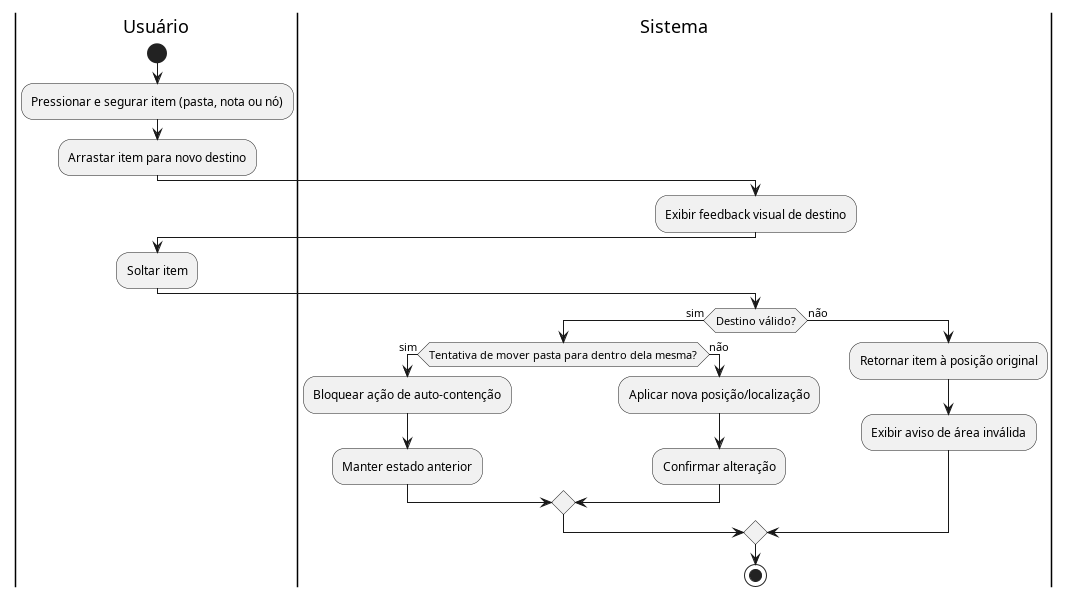

The diagram above was rendered by PlantUML. Its source (embedded in the PNG):
@startuml diagrama_UC08

|Usuário|
start
:Pressionar e segurar item (pasta, nota ou nó);
:Arrastar item para novo destino;

|Sistema|
:Exibir feedback visual de destino;
|Usuário|
:Soltar item;

|Sistema|
if (Destino válido?) then (sim)
  if (Tentativa de mover pasta para dentro dela mesma?) then (sim)
    :Bloquear ação de auto-contenção;
    :Manter estado anterior;
  else (não)
  :Aplicar nova posição/localização;
  :Confirmar alteração;
  endif
else (não)
  :Retornar item à posição original;
  :Exibir aviso de área inválida;
endif

stop
@enduml